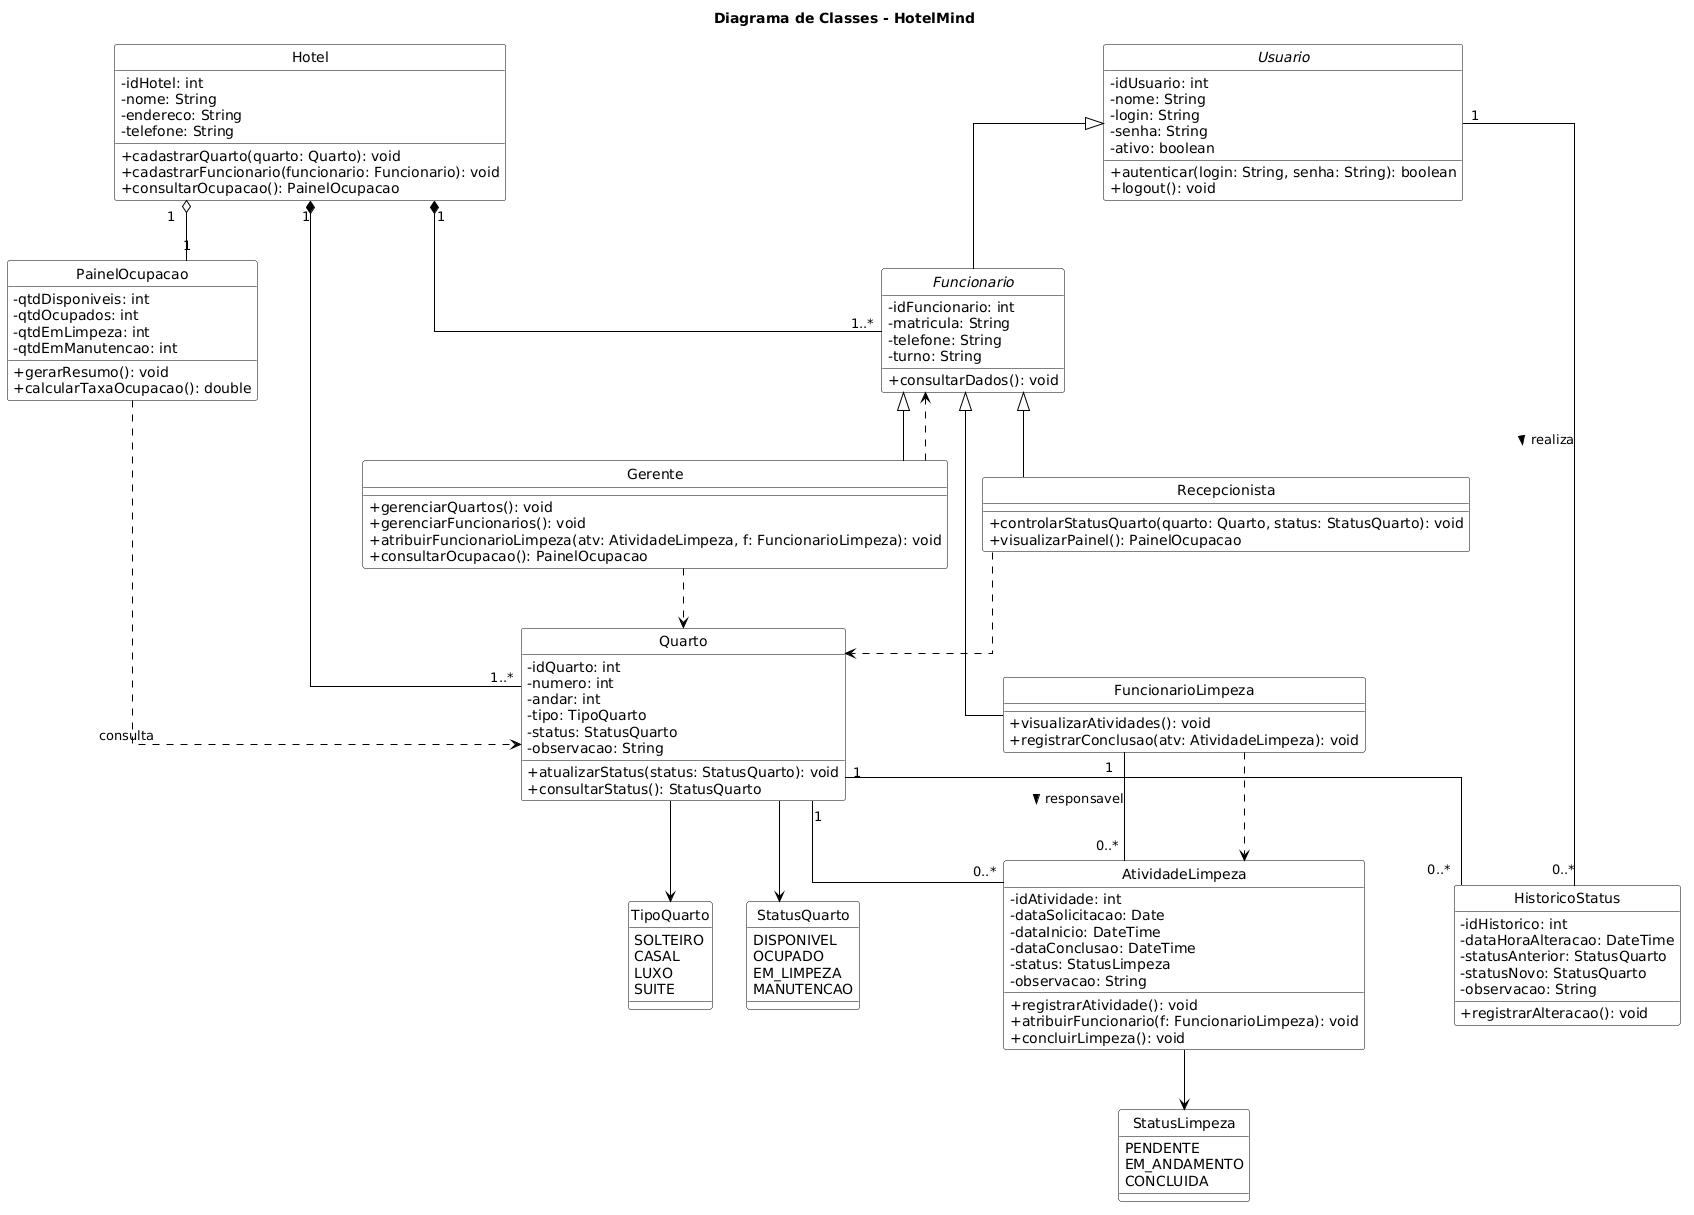

The diagram above was rendered by PlantUML. Its source (embedded in the PNG):
@startuml
title Diagrama de Classes - HotelMind

skinparam backgroundColor white
skinparam shadowing false
skinparam classAttributeIconSize 0
skinparam linetype ortho

skinparam class {
  BackgroundColor white
  BorderColor black
  ArrowColor black
  FontColor black
}

hide circle

class Hotel {
  - idHotel: int
  - nome: String
  - endereco: String
  - telefone: String
  + cadastrarQuarto(quarto: Quarto): void
  + cadastrarFuncionario(funcionario: Funcionario): void
  + consultarOcupacao(): PainelOcupacao
}

abstract class Usuario {
  - idUsuario: int
  - nome: String
  - login: String
  - senha: String
  - ativo: boolean
  + autenticar(login: String, senha: String): boolean
  + logout(): void
}

abstract class Funcionario {
  - idFuncionario: int
  - matricula: String
  - telefone: String
  - turno: String
  + consultarDados(): void
}

class Gerente {
  + gerenciarQuartos(): void
  + gerenciarFuncionarios(): void
  + atribuirFuncionarioLimpeza(atv: AtividadeLimpeza, f: FuncionarioLimpeza): void
  + consultarOcupacao(): PainelOcupacao
}

class Recepcionista {
  + controlarStatusQuarto(quarto: Quarto, status: StatusQuarto): void
  + visualizarPainel(): PainelOcupacao
}

class FuncionarioLimpeza {
  + visualizarAtividades(): void
  + registrarConclusao(atv: AtividadeLimpeza): void
}

class Quarto {
  - idQuarto: int
  - numero: int
  - andar: int
  - tipo: TipoQuarto
  - status: StatusQuarto
  - observacao: String
  + atualizarStatus(status: StatusQuarto): void
  + consultarStatus(): StatusQuarto
}

class AtividadeLimpeza {
  - idAtividade: int
  - dataSolicitacao: Date
  - dataInicio: DateTime
  - dataConclusao: DateTime
  - status: StatusLimpeza
  - observacao: String
  + registrarAtividade(): void
  + atribuirFuncionario(f: FuncionarioLimpeza): void
  + concluirLimpeza(): void
}

class PainelOcupacao {
  - qtdDisponiveis: int
  - qtdOcupados: int
  - qtdEmLimpeza: int
  - qtdEmManutencao: int
  + gerarResumo(): void
  + calcularTaxaOcupacao(): double
}

class HistoricoStatus {
  - idHistorico: int
  - dataHoraAlteracao: DateTime
  - statusAnterior: StatusQuarto
  - statusNovo: StatusQuarto
  - observacao: String
  + registrarAlteracao(): void
}

enum StatusQuarto {
  DISPONIVEL
  OCUPADO
  EM_LIMPEZA
  MANUTENCAO
}

enum StatusLimpeza {
  PENDENTE
  EM_ANDAMENTO
  CONCLUIDA
}

enum TipoQuarto {
  SOLTEIRO
  CASAL
  LUXO
  SUITE
}

Usuario <|-- Funcionario
Funcionario <|-- Gerente
Funcionario <|-- Recepcionista
Funcionario <|-- FuncionarioLimpeza

Hotel "1" *-- "1..*" Quarto
Hotel "1" *-- "1..*" Funcionario
Hotel "1" o-- "1" PainelOcupacao

Quarto "1" -- "0..*" AtividadeLimpeza
FuncionarioLimpeza "1" -- "0..*" AtividadeLimpeza : responsavel >
Quarto "1" -- "0..*" HistoricoStatus
Usuario "1" -- "0..*" HistoricoStatus : realiza >

Quarto --> StatusQuarto
Quarto --> TipoQuarto
AtividadeLimpeza --> StatusLimpeza
PainelOcupacao ..> Quarto : consulta
Gerente ..> Quarto
Gerente ..> Funcionario
Recepcionista ..> Quarto
FuncionarioLimpeza ..> AtividadeLimpeza
@enduml